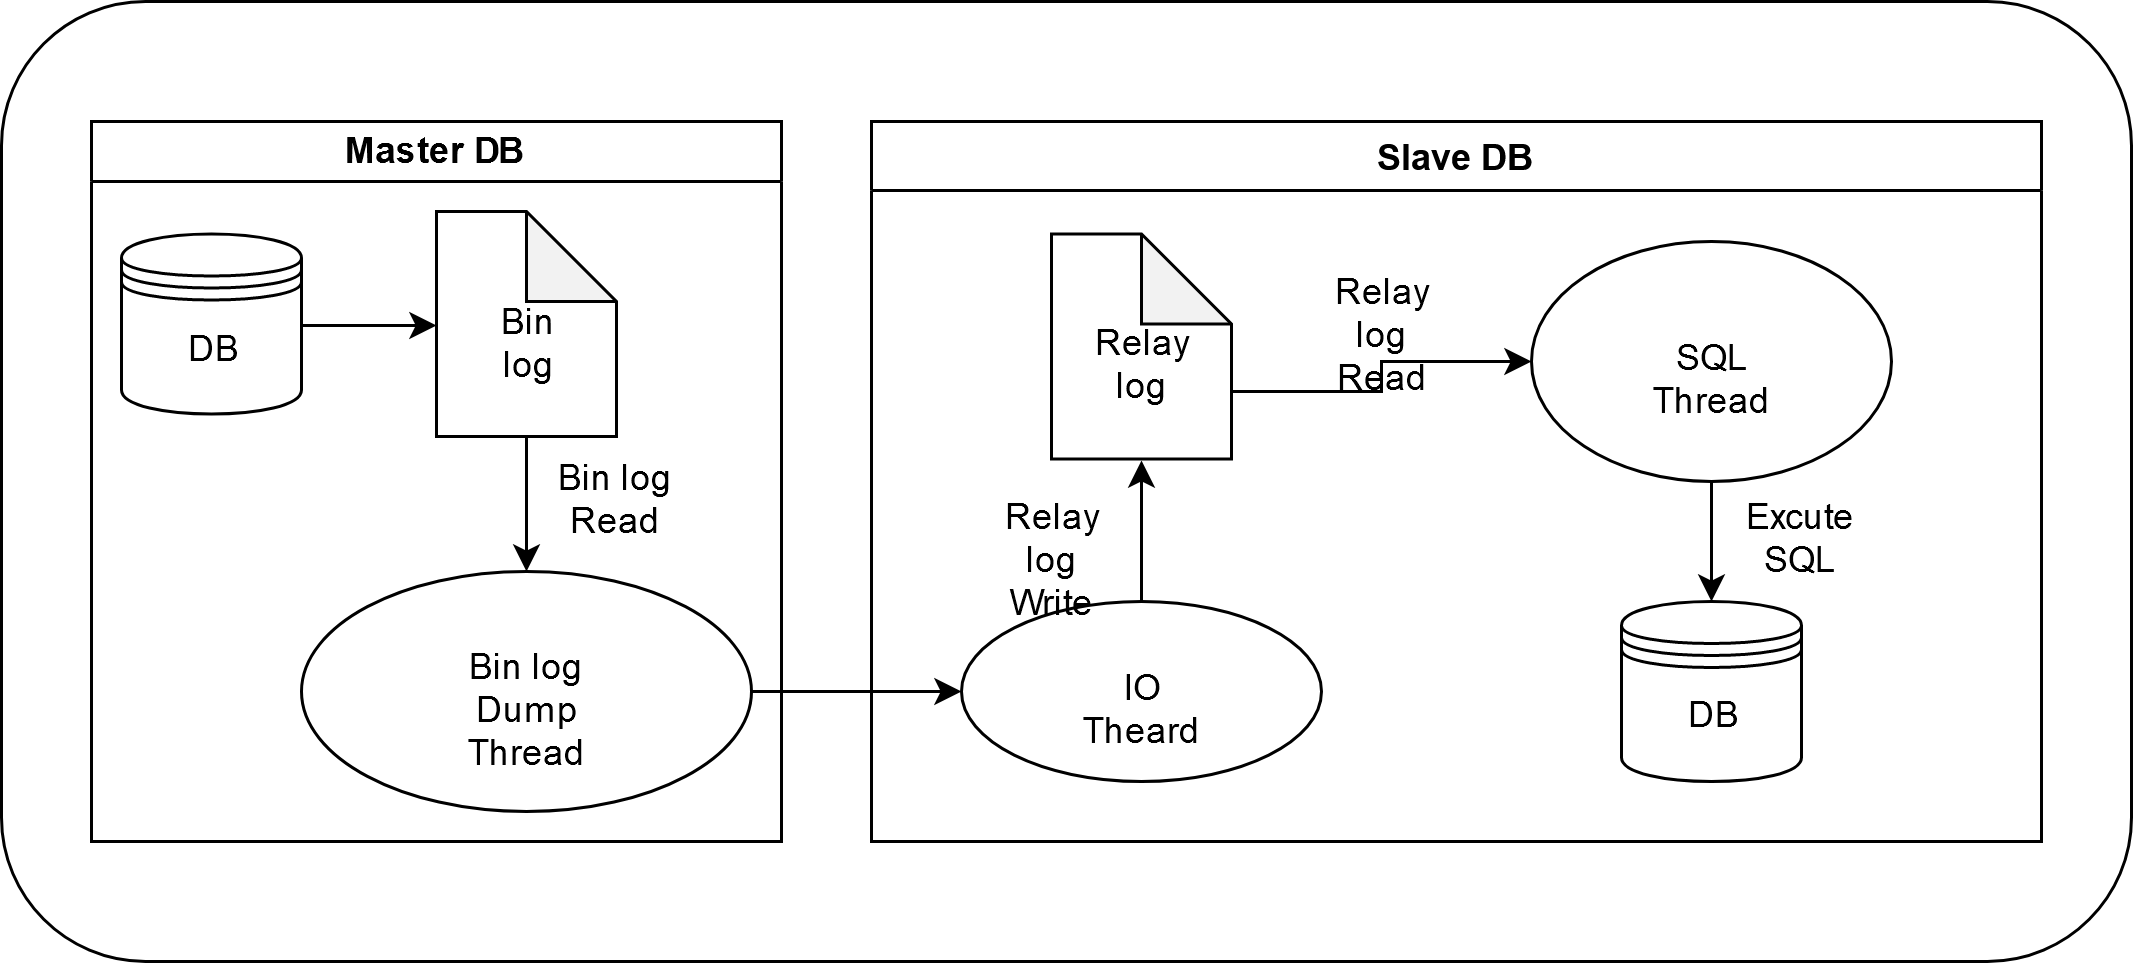

The diagram above was exported from draw.io. Its source (the exported page's mxGraphModel, read from the mxfile embedded in the PNG):
<mxGraphModel dx="2560" dy="1403" grid="1" gridSize="10" guides="1" tooltips="1" connect="1" arrows="1" fold="1" page="1" pageScale="1" pageWidth="827" pageHeight="1169" math="0" shadow="0">
  <root>
    <mxCell id="0" />
    <mxCell id="1" parent="0" />
    <mxCell id="CfTcNhIywFMMxZxHqM6H-26" value="" style="shape=ext;rounded=1;html=1;whiteSpace=wrap;" vertex="1" parent="1">
      <mxGeometry x="10" y="70" width="710" height="320" as="geometry" />
    </mxCell>
    <mxCell id="CfTcNhIywFMMxZxHqM6H-3" value="Master DB" style="swimlane;html=1;startSize=20;horizontal=1;containerType=tree;" vertex="1" parent="1">
      <mxGeometry x="40" y="110" width="230" height="240" as="geometry" />
    </mxCell>
    <mxCell id="CfTcNhIywFMMxZxHqM6H-7" style="edgeStyle=orthogonalEdgeStyle;rounded=0;orthogonalLoop=1;jettySize=auto;html=1;exitX=1;exitY=0.5;exitDx=0;exitDy=0;" edge="1" parent="CfTcNhIywFMMxZxHqM6H-3" source="CfTcNhIywFMMxZxHqM6H-1" target="CfTcNhIywFMMxZxHqM6H-5">
      <mxGeometry relative="1" as="geometry" />
    </mxCell>
    <mxCell id="CfTcNhIywFMMxZxHqM6H-1" value="DB" style="shape=datastore;whiteSpace=wrap;html=1;" vertex="1" parent="CfTcNhIywFMMxZxHqM6H-3">
      <mxGeometry x="10" y="37.5" width="60" height="60" as="geometry" />
    </mxCell>
    <mxCell id="CfTcNhIywFMMxZxHqM6H-9" style="edgeStyle=orthogonalEdgeStyle;rounded=0;orthogonalLoop=1;jettySize=auto;html=1;exitX=0.5;exitY=1;exitDx=0;exitDy=0;exitPerimeter=0;" edge="1" parent="CfTcNhIywFMMxZxHqM6H-3" source="CfTcNhIywFMMxZxHqM6H-5" target="CfTcNhIywFMMxZxHqM6H-8">
      <mxGeometry relative="1" as="geometry" />
    </mxCell>
    <mxCell id="CfTcNhIywFMMxZxHqM6H-5" value="Bin log" style="shape=note;whiteSpace=wrap;html=1;backgroundOutline=1;darkOpacity=0.05;" vertex="1" parent="CfTcNhIywFMMxZxHqM6H-3">
      <mxGeometry x="115" y="30" width="60" height="75" as="geometry" />
    </mxCell>
    <mxCell id="CfTcNhIywFMMxZxHqM6H-8" value="&lt;div&gt;Bin log &lt;br&gt;&lt;/div&gt;&lt;div&gt;Dump Thread&lt;/div&gt;" style="ellipse;whiteSpace=wrap;html=1;" vertex="1" parent="CfTcNhIywFMMxZxHqM6H-3">
      <mxGeometry x="70" y="150" width="150" height="80" as="geometry" />
    </mxCell>
    <mxCell id="CfTcNhIywFMMxZxHqM6H-13" value="&lt;div&gt;Bin log Read&lt;/div&gt;" style="text;html=1;strokeColor=none;fillColor=none;align=center;verticalAlign=middle;whiteSpace=wrap;rounded=0;" vertex="1" parent="CfTcNhIywFMMxZxHqM6H-3">
      <mxGeometry x="155" y="117.5" width="40" height="20" as="geometry" />
    </mxCell>
    <mxCell id="CfTcNhIywFMMxZxHqM6H-10" value="Slave DB" style="swimlane;" vertex="1" parent="1">
      <mxGeometry x="300" y="110" width="390" height="240" as="geometry" />
    </mxCell>
    <mxCell id="CfTcNhIywFMMxZxHqM6H-15" style="edgeStyle=orthogonalEdgeStyle;rounded=0;orthogonalLoop=1;jettySize=auto;html=1;exitX=0.5;exitY=0;exitDx=0;exitDy=0;entryX=0.5;entryY=1;entryDx=0;entryDy=0;entryPerimeter=0;" edge="1" parent="CfTcNhIywFMMxZxHqM6H-10" source="CfTcNhIywFMMxZxHqM6H-11" target="CfTcNhIywFMMxZxHqM6H-14">
      <mxGeometry relative="1" as="geometry" />
    </mxCell>
    <mxCell id="CfTcNhIywFMMxZxHqM6H-11" value="IO Theard" style="ellipse;whiteSpace=wrap;html=1;" vertex="1" parent="CfTcNhIywFMMxZxHqM6H-10">
      <mxGeometry x="30" y="160" width="120" height="60" as="geometry" />
    </mxCell>
    <mxCell id="CfTcNhIywFMMxZxHqM6H-20" style="edgeStyle=orthogonalEdgeStyle;rounded=0;orthogonalLoop=1;jettySize=auto;html=1;exitX=0;exitY=0;exitDx=60;exitDy=52.5;exitPerimeter=0;entryX=0;entryY=0.5;entryDx=0;entryDy=0;" edge="1" parent="CfTcNhIywFMMxZxHqM6H-10" source="CfTcNhIywFMMxZxHqM6H-14" target="CfTcNhIywFMMxZxHqM6H-18">
      <mxGeometry relative="1" as="geometry" />
    </mxCell>
    <mxCell id="CfTcNhIywFMMxZxHqM6H-14" value="Relay log" style="shape=note;whiteSpace=wrap;html=1;backgroundOutline=1;darkOpacity=0.05;" vertex="1" parent="CfTcNhIywFMMxZxHqM6H-10">
      <mxGeometry x="60" y="37.5" width="60" height="75" as="geometry" />
    </mxCell>
    <mxCell id="CfTcNhIywFMMxZxHqM6H-16" value="&lt;div&gt;Relay log&lt;/div&gt;&lt;div&gt;Write&lt;br&gt;&lt;/div&gt;" style="text;html=1;strokeColor=none;fillColor=none;align=center;verticalAlign=middle;whiteSpace=wrap;rounded=0;" vertex="1" parent="CfTcNhIywFMMxZxHqM6H-10">
      <mxGeometry x="30" y="130" width="60" height="20" as="geometry" />
    </mxCell>
    <mxCell id="CfTcNhIywFMMxZxHqM6H-17" value="DB" style="shape=datastore;whiteSpace=wrap;html=1;" vertex="1" parent="CfTcNhIywFMMxZxHqM6H-10">
      <mxGeometry x="250" y="160" width="60" height="60" as="geometry" />
    </mxCell>
    <mxCell id="CfTcNhIywFMMxZxHqM6H-22" style="edgeStyle=orthogonalEdgeStyle;rounded=0;orthogonalLoop=1;jettySize=auto;html=1;exitX=0.5;exitY=1;exitDx=0;exitDy=0;" edge="1" parent="CfTcNhIywFMMxZxHqM6H-10" source="CfTcNhIywFMMxZxHqM6H-18" target="CfTcNhIywFMMxZxHqM6H-17">
      <mxGeometry relative="1" as="geometry" />
    </mxCell>
    <mxCell id="CfTcNhIywFMMxZxHqM6H-18" value="SQL Thread" style="ellipse;whiteSpace=wrap;html=1;" vertex="1" parent="CfTcNhIywFMMxZxHqM6H-10">
      <mxGeometry x="220" y="40" width="120" height="80" as="geometry" />
    </mxCell>
    <mxCell id="CfTcNhIywFMMxZxHqM6H-21" value="&lt;div&gt;Relay log&lt;/div&gt;&lt;div&gt;Read&lt;/div&gt;" style="text;html=1;strokeColor=none;fillColor=none;align=center;verticalAlign=middle;whiteSpace=wrap;rounded=0;" vertex="1" parent="CfTcNhIywFMMxZxHqM6H-10">
      <mxGeometry x="140" y="55" width="60" height="20" as="geometry" />
    </mxCell>
    <mxCell id="CfTcNhIywFMMxZxHqM6H-23" value="&lt;div&gt;Excute SQL&lt;/div&gt;" style="text;html=1;strokeColor=none;fillColor=none;align=center;verticalAlign=middle;whiteSpace=wrap;rounded=0;" vertex="1" parent="CfTcNhIywFMMxZxHqM6H-10">
      <mxGeometry x="290" y="130" width="40" height="20" as="geometry" />
    </mxCell>
    <mxCell id="CfTcNhIywFMMxZxHqM6H-12" style="edgeStyle=orthogonalEdgeStyle;rounded=0;orthogonalLoop=1;jettySize=auto;html=1;exitX=1;exitY=0.5;exitDx=0;exitDy=0;" edge="1" parent="1" source="CfTcNhIywFMMxZxHqM6H-8" target="CfTcNhIywFMMxZxHqM6H-11">
      <mxGeometry relative="1" as="geometry" />
    </mxCell>
  </root>
</mxGraphModel>